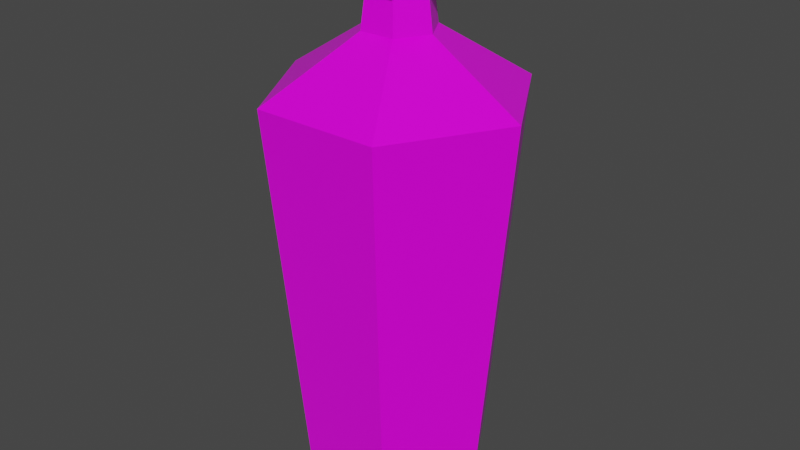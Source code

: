 # Source: Green_Potion_13.blend  (saved by Blender 2.91.10; exported with 4.5.12 LTS)
import bpy
from mathutils import Matrix  # noqa: F401  (used for matrix-valued properties, if any)

bpy.ops.wm.read_factory_settings(use_empty=True)
scene = bpy.context.scene
scene.name = 'Scene'

# ---- collections
col_collection = bpy.data.collections.new('Collection'); scene.collection.children.link(col_collection)

# ---- images (referenced by path relative to the original .blend; pixels are not part of the script)
import os
ASSET_DIR = os.environ.get("B2B_ASSET_DIR", "")  # directory of the original .blend (textures are referenced by path, not embedded)
HERE = os.path.dirname(os.path.abspath(__file__))  # packed textures are extracted next to this script under _unpacked/

def load_image(name, relpath, width, height, colorspace="sRGB"):
    """Load a texture the original file referenced (path relative to the .blend, or extracted next to this script)."""
    p = next((c for c in (os.path.join(HERE, relpath), os.path.join(ASSET_DIR, relpath)) if relpath and os.path.exists(c)), "")
    if p:
        img = bpy.data.images.load(p, check_existing=True)
        img.name = name
    else:  # same state as the original file: an image datablock whose file is absent (Cycles renders it pink)
        img = bpy.data.images.new(name, width, height)
        img.source = "FILE"
        img.filepath = "//" + (relpath or name)
    img.colorspace_settings.name = colorspace
    return img
img_color_png_048 = load_image('Color.png.048', 'Color.png', 1024, 1024, 'sRGB')

# ---- materials (node trees are filled in below, after node groups)
mat_rhigh_048 = bpy.data.materials.new('RHIGH.048')
mat_rhigh_048.use_transparent_shadow = False
mat_rlow_048 = bpy.data.materials.new('RLOW.048')
mat_rlow_048.use_transparent_shadow = False

# ---- material node trees
mat_rhigh_048.use_nodes = True; mat_rhigh_048.node_tree.nodes.clear()
_N = mat_rhigh_048.node_tree.nodes; _L = mat_rhigh_048.node_tree.links
n0 = _N.new('ShaderNodeBsdfPrincipled'); n0.name = 'Principled BSDF'; n0.location = (10, 300)
n0.distribution = 'GGX'
n0.subsurface_method = 'BURLEY'
n0.inputs[2].default_value = 0.65
n0.inputs[3].default_value = 1.45
n0.inputs[27].default_value = (0.0, 0.0, 0.0, 1.0)
n0.inputs[28].default_value = 1.0
n1 = _N.new('ShaderNodeOutputMaterial'); n1.name = 'Material Output'; n1.location = (300, 300)
n2 = _N.new('ShaderNodeTexImage'); n2.name = 'Image Texture'; n2.location = (-280, 280)
n2.image = img_color_png_048
_L.new(n0.outputs[0], n1.inputs[0])
_L.new(n2.outputs[0], n0.inputs[0])
n1.is_active_output = True
mat_rlow_048.use_nodes = True; mat_rlow_048.node_tree.nodes.clear()
_N = mat_rlow_048.node_tree.nodes; _L = mat_rlow_048.node_tree.links
n0 = _N.new('ShaderNodeBsdfPrincipled'); n0.name = 'Principled BSDF'; n0.location = (10, 300)
n0.distribution = 'GGX'
n0.subsurface_method = 'BURLEY'
n0.inputs[2].default_value = 0.3
n0.inputs[3].default_value = 1.45
n0.inputs[27].default_value = (0.0, 0.0, 0.0, 1.0)
n0.inputs[28].default_value = 1.0
n1 = _N.new('ShaderNodeOutputMaterial'); n1.name = 'Material Output'; n1.location = (300, 300)
n2 = _N.new('ShaderNodeTexImage'); n2.name = 'Image Texture'; n2.location = (-280, 280)
n2.image = img_color_png_048
_L.new(n0.outputs[0], n1.inputs[0])
_L.new(n2.outputs[0], n0.inputs[0])
n1.is_active_output = True

# ---- world
world_world = bpy.data.worlds.new('World'); scene.world = world_world
world_world.use_nodes = True; world_world.node_tree.nodes.clear()
_N = world_world.node_tree.nodes; _L = world_world.node_tree.links
n0 = _N.new('ShaderNodeOutputWorld'); n0.name = 'World Output'; n0.location = (300, 300)
n1 = _N.new('ShaderNodeBackground'); n1.name = 'Background'; n1.location = (10, 300)
n1.inputs[0].default_value = (0.05088, 0.05088, 0.05088, 1.0)
_L.new(n1.outputs[0], n0.inputs[0])
n0.is_active_output = True
world_world.color = (0.05088, 0.05088, 0.05088)
world_world.use_sun_shadow = False
world_world.sun_shadow_jitter_overblur = 0.0

# ---- meshes
me_cylinder_065 = bpy.data.meshes.new('Cylinder.065')
me_cylinder_065.from_pydata([(-0.02969, 0.05142, -0.1817), (-0.033, 0.05715, -0.1643), (0.02969, 0.05142, -0.1817), (0.033, 0.05715, -0.1643), (0.05938, -1.863e-09, -0.1817), (0.06599, -1.863e-09, -0.1643), (0.02969, -0.05142, -0.1817), (0.033, -0.05715, -0.1643), (-0.02969, -0.05142, -0.1817), (-0.033, -0.05715, -0.1643), (-0.05938, -3.725e-09, -0.1817), (-0.06599, -5.588e-09, -0.1643), (-0.04475, 0.07751, 0.09915), (-0.01245, 0.02157, 0.1397), (0.01245, 0.02157, 0.1397), (0.04475, 0.07751, 0.09915), (0.0249, 2.794e-09, 0.1397), (0.0895, 0.0, 0.09915), (0.01245, -0.02157, 0.1397), (0.04475, -0.07751, 0.09915), (-0.01245, -0.02157, 0.1397), (-0.04475, -0.07751, 0.09915), (-0.0249, -3.725e-09, 0.1397), (-0.0895, -7.451e-09, 0.09915), (-0.01084, 0.01877, 0.164), (0.01084, 0.01877, 0.164), (0.02167, 2.794e-09, 0.164), (0.01084, -0.01877, 0.164), (-0.01084, -0.01877, 0.164), (-0.02167, -2.794e-09, 0.164), (-0.01527, 0.02645, 0.1687), (0.01527, 0.02645, 0.1687), (0.03054, 0.0, 0.1687), (0.01527, -0.02645, 0.1687), (-0.01527, -0.02645, 0.1687), (-0.03054, -6.519e-09, 0.1687), (-0.01223, 0.02118, 0.1872), (0.01223, 0.02118, 0.1872), (0.02446, -9.313e-10, 0.1872), (0.01223, -0.02118, 0.1872), (-0.01223, -0.02118, 0.1872), (-0.02446, -9.313e-09, 0.1872), (-0.01663, 0.02881, 0.1872), (0.01663, 0.02881, 0.1872), (0.03327, -3.725e-09, 0.1872), (0.01663, -0.02881, 0.1872), (-0.01663, -0.02881, 0.1872), (-0.03327, -1.024e-08, 0.1872), (-0.01225, 0.02122, 0.1953), (-0.01362, 0.02358, 0.1788), (-0.0245, -5.402e-08, 0.1953), (-0.02723, -5.029e-08, 0.1788), (-0.01225, -0.02122, 0.1953), (-0.01362, -0.02358, 0.1788), (0.01225, -0.02122, 0.1953), (0.01362, -0.02358, 0.1788), (0.0245, -4.563e-08, 0.1953), (0.02723, -4.657e-08, 0.1788), (0.01225, 0.02122, 0.1953), (0.01362, 0.02358, 0.1788)], [], [(3, 15, 17, 5), (7, 19, 21, 9), (9, 21, 23, 11), (11, 23, 12, 1), (5, 17, 19, 7), (14, 13, 24, 25), (1, 3, 2, 0), (3, 5, 4, 2), (5, 7, 6, 4), (7, 9, 8, 6), (9, 11, 10, 8), (11, 1, 0, 10), (0, 2, 4, 6, 8, 10), (1, 12, 15, 3), (29, 28, 34, 35), (13, 22, 29, 24), (20, 18, 27, 28), (16, 14, 25, 26), (22, 20, 28, 29), (18, 16, 26, 27), (30, 35, 47, 42), (27, 26, 32, 33), (25, 24, 30, 31), (24, 29, 35, 30), (28, 27, 33, 34), (26, 25, 31, 32), (34, 33, 45, 46), (32, 31, 43, 44), (35, 34, 46, 47), (33, 32, 44, 45), (31, 30, 42, 43), (36, 37, 43, 42), (37, 38, 44, 43), (38, 39, 45, 44), (39, 40, 46, 45), (40, 41, 47, 46), (41, 36, 42, 47), (15, 12, 13, 14), (17, 15, 14, 16), (19, 17, 16, 18), (21, 19, 18, 20), (23, 21, 20, 22), (22, 13, 12, 23), (49, 51, 50, 48), (51, 53, 52, 50), (53, 55, 54, 52), (55, 57, 56, 54), (57, 59, 58, 56), (59, 49, 48, 58), (48, 50, 52, 54, 56, 58)])
me_cylinder_065.polygons.foreach_set('material_index', [1, 1, 1, 1, 1, 1, 1, 1, 1, 1, 1, 1, 1, 1, 1, 1, 1, 1, 1, 1, 1, 1, 1, 1, 1, 1, 1, 1, 1, 1, 1, 1, 1, 1, 1, 1, 1, 1, 1, 1, 1, 1, 1, 0, 0, 0, 0, 0, 0, 0])
_uv = me_cylinder_065.uv_layers.new(name='UVMap')
_uv.uv.foreach_set('vector', [0.3809, 0.7415, 0.3809, 0.7419, 0.3808, 0.7419, 0.3808, 0.7415, 0.3807, 0.7415, 0.3807, 0.7419, 0.3805, 0.7419, 0.3805, 0.7415, 0.3805, 0.7415, 0.3805, 0.7419, 0.3804, 0.7419, 0.3804, 0.7415, 0.3804, 0.7415, 0.3804, 0.7419, 0.3803, 0.7419, 0.3803, 0.7415, 0.3808, 0.7415, 0.3808, 0.7419, 0.3807, 0.7419, 0.3807, 0.7415, 0.3805, 0.7413, 0.3805, 0.7414, 0.3805, 0.7414, 0.3805, 0.7413, 0.381, 0.7415, 0.3809, 0.7415, 0.3809, 0.7415, 0.381, 0.7415, 0.3809, 0.7415, 0.3808, 0.7415, 0.3808, 0.7415, 0.3809, 0.7415, 0.3808, 0.7415, 0.3807, 0.7415, 0.3807, 0.7415, 0.3808, 0.7415, 0.3807, 0.7415, 0.3805, 0.7415, 0.3805, 0.7415, 0.3806, 0.7415, 0.3805, 0.7415, 0.3804, 0.7415, 0.3804, 0.7415, 0.3805, 0.7415, 0.3804, 0.7415, 0.3803, 0.7415, 0.3803, 0.7415, 0.3804, 0.7415, 0.3808, 0.7415, 0.381, 0.7414, 0.381, 0.7412, 0.3808, 0.7411, 0.3807, 0.7412, 0.3807, 0.7414, 0.381, 0.7415, 0.381, 0.7419, 0.3809, 0.7419, 0.3809, 0.7415, 0.3804, 0.7413, 0.3804, 0.7413, 0.3804, 0.7413, 0.3804, 0.7413, 0.3805, 0.7414, 0.3804, 0.7413, 0.3804, 0.7413, 0.3805, 0.7414, 0.3804, 0.7413, 0.3805, 0.7412, 0.3805, 0.7412, 0.3804, 0.7413, 0.3805, 0.7413, 0.3805, 0.7413, 0.3805, 0.7413, 0.3805, 0.7413, 0.3804, 0.7413, 0.3804, 0.7413, 0.3804, 0.7413, 0.3804, 0.7413, 0.3805, 0.7412, 0.3805, 0.7413, 0.3805, 0.7413, 0.3805, 0.7412, 0.3805, 0.7414, 0.3804, 0.7413, 0.3804, 0.7413, 0.3805, 0.7414, 0.3805, 0.7412, 0.3805, 0.7413, 0.3805, 0.7413, 0.3805, 0.7412, 0.3805, 0.7413, 0.3805, 0.7414, 0.3805, 0.7414, 0.3805, 0.7413, 0.3805, 0.7414, 0.3804, 0.7413, 0.3804, 0.7413, 0.3805, 0.7414, 0.3804, 0.7413, 0.3805, 0.7412, 0.3805, 0.7412, 0.3804, 0.7413, 0.3805, 0.7413, 0.3805, 0.7413, 0.3805, 0.7413, 0.3805, 0.7413, 0.3804, 0.7413, 0.3805, 0.7412, 0.3805, 0.7412, 0.3804, 0.7413, 0.3805, 0.7413, 0.3805, 0.7413, 0.3805, 0.7413, 0.3805, 0.7413, 0.3804, 0.7413, 0.3804, 0.7413, 0.3804, 0.7413, 0.3804, 0.7413, 0.3805, 0.7412, 0.3805, 0.7413, 0.3805, 0.7413, 0.3805, 0.7412, 0.3805, 0.7413, 0.3805, 0.7414, 0.3805, 0.7414, 0.3805, 0.7413, 0.3805, 0.7414, 0.3805, 0.7413, 0.3805, 0.7413, 0.3805, 0.7414, 0.3805, 0.7413, 0.3805, 0.7413, 0.3805, 0.7413, 0.3805, 0.7413, 0.3805, 0.7413, 0.3805, 0.7412, 0.3805, 0.7412, 0.3805, 0.7413, 0.3805, 0.7412, 0.3804, 0.7413, 0.3804, 0.7413, 0.3805, 0.7412, 0.3804, 0.7413, 0.3804, 0.7413, 0.3804, 0.7413, 0.3804, 0.7413, 0.3804, 0.7413, 0.3805, 0.7414, 0.3805, 0.7414, 0.3804, 0.7413, 0.3809, 0.7419, 0.381, 0.7419, 0.3805, 0.7414, 0.3805, 0.7413, 0.3808, 0.7419, 0.3809, 0.7419, 0.3805, 0.7413, 0.3805, 0.7413, 0.3807, 0.7419, 0.3808, 0.7419, 0.3805, 0.7413, 0.3805, 0.7412, 0.3805, 0.7419, 0.3807, 0.7419, 0.3805, 0.7412, 0.3804, 0.7413, 0.3804, 0.7419, 0.3805, 0.7419, 0.3804, 0.7413, 0.3804, 0.7413, 0.3804, 0.7413, 0.3805, 0.7414, 0.381, 0.7419, 0.3804, 0.7419, 0.7254, 0.9916, 0.7254, 0.9916, 0.7254, 0.9916, 0.7254, 0.9916, 0.7254, 0.9916, 0.7253, 0.9916, 0.7253, 0.9916, 0.7253, 0.9916, 0.7253, 0.9916, 0.7252, 0.9916, 0.7252, 0.9916, 0.7253, 0.9916, 0.7252, 0.9916, 0.7251, 0.9916, 0.7251, 0.9916, 0.7252, 0.9916, 0.7251, 0.9916, 0.725, 0.9916, 0.725, 0.9916, 0.7251, 0.9916, 0.725, 0.9916, 0.7249, 0.9916, 0.7249, 0.9916, 0.725, 0.9916, 0.7253, 0.9916, 0.7254, 0.9916, 0.7254, 0.9914, 0.7253, 0.9914, 0.7252, 0.9914, 0.7252, 0.9916])
me_cylinder_065.materials.append(mat_rhigh_048)
me_cylinder_065.materials.append(mat_rlow_048)
me_cylinder_065.use_remesh_fix_poles = True
me_cylinder_065.use_remesh_preserve_attributes = False
me_cylinder_065.use_mirror_vertex_groups = False
me_cylinder_065.update()

# ---- objects
ob_green_potion_13 = bpy.data.objects.new('Green_Potion_13', me_cylinder_065)

# ---- transforms, parenting, visibility, modifiers, constraints
ob_green_potion_13.location = (0.0, 0.0, 0.0)
ob_green_potion_13.lineart.crease_threshold = 0.0

# ---- collection membership
col_collection.objects.link(ob_green_potion_13)

# ---- scene / render settings (as saved in the file)
scene.frame_start = 1; scene.frame_end = 250; scene.frame_set(1)
scene.render.engine = 'BLENDER_EEVEE_NEXT'
scene.cycles.use_denoising = False
scene.cycles.samples = 128
scene.cycles.sampling_pattern = 'TABULATED_SOBOL'
scene.cycles.use_adaptive_sampling = False
scene.cycles.use_light_tree = False
scene.view_settings.view_transform = 'Filmic'
bpy.context.view_layer.update()

# ---- added for rendering (the .blend has no active camera and no usable light): camera, sun
cam_auto = bpy.data.cameras.new('AutoCamera')
cam_auto.lens = 50.0
cam_auto.sensor_width = 36.0
cam_auto.clip_end = 1000.0
ob_auto_camera = bpy.data.objects.new('AutoCamera', cam_auto)
scene.collection.objects.link(ob_auto_camera)
ob_auto_camera.location = (0.41185, -0.49422, 0.336273)
ob_auto_camera.rotation_euler = (1.09748, -7.21219e-08, 0.694738)
scene.camera = ob_auto_camera
light_auto_sun = bpy.data.lights.new('AutoSun', 'SUN')
light_auto_sun.energy = 3.0
light_auto_sun.angle = 0.0523599
ob_auto_sun = bpy.data.objects.new('AutoSun', light_auto_sun)
scene.collection.objects.link(ob_auto_sun)
ob_auto_sun.rotation_euler = (0.872665, 0.174533, 0.523599)
bpy.context.view_layer.update()
